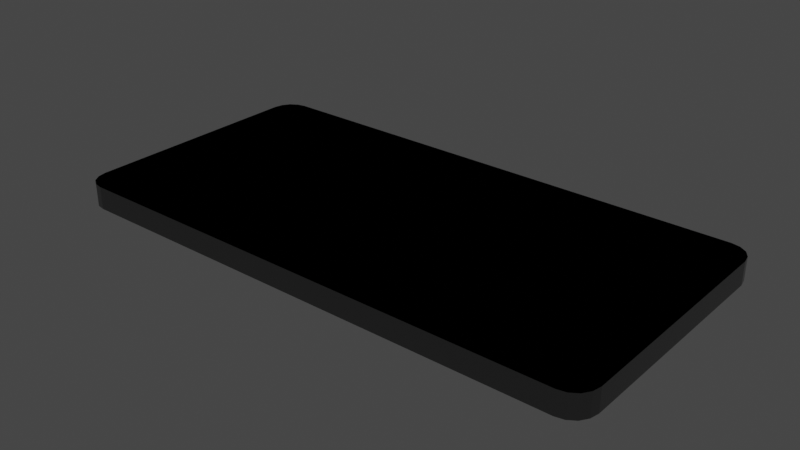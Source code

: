 # Source: vent.blend  (saved by Blender 3.0.42; exported with 4.5.12 LTS)
import bpy
from mathutils import Matrix  # noqa: F401  (used for matrix-valued properties, if any)

bpy.ops.wm.read_factory_settings(use_empty=True)
scene = bpy.context.scene
scene.name = 'Scene'

# ---- collections
col_collection = bpy.data.collections.new('Collection'); scene.collection.children.link(col_collection)

# ---- materials (node trees are filled in below, after node groups)
mat_vent_material = bpy.data.materials.new('vent_material')
mat_vent_material.use_transparent_shadow = False
mat_back_material = bpy.data.materials.new('back_material')
mat_back_material.use_transparent_shadow = False

# ---- material node trees
mat_vent_material.use_nodes = True; mat_vent_material.node_tree.nodes.clear()
_N = mat_vent_material.node_tree.nodes; _L = mat_vent_material.node_tree.links
n0 = _N.new('ShaderNodeBsdfPrincipled'); n0.name = 'Principled BSDF'; n0.location = (10, 300)
n0.distribution = 'GGX'
n0.subsurface_method = 'RANDOM_WALK_SKIN'
n0.inputs[0].default_value = (0.2079, 0.2079, 0.2079, 1.0)
n0.inputs[1].default_value = 1.0
n0.inputs[2].default_value = 0.2
n0.inputs[3].default_value = 1.45
n0.inputs[27].default_value = (0.0, 0.0, 0.0, 1.0)
n0.inputs[28].default_value = 1.0
n1 = _N.new('ShaderNodeOutputMaterial'); n1.name = 'Material Output'; n1.location = (300, 300)
_L.new(n0.outputs[0], n1.inputs[0])
n1.is_active_output = True
mat_back_material.use_nodes = True; mat_back_material.node_tree.nodes.clear()
_N = mat_back_material.node_tree.nodes; _L = mat_back_material.node_tree.links
n0 = _N.new('ShaderNodeBsdfPrincipled'); n0.name = 'Principled BSDF'; n0.location = (10, 300)
n0.distribution = 'GGX'
n0.subsurface_method = 'RANDOM_WALK_SKIN'
n0.inputs[0].default_value = (0.0, 0.0, 0.0, 1.0)
n0.inputs[2].default_value = 1.0
n0.inputs[3].default_value = 1.45
n0.inputs[13].default_value = 0.0
n0.inputs[27].default_value = (0.0, 0.0, 0.0, 1.0)
n0.inputs[28].default_value = 1.0
n1 = _N.new('ShaderNodeOutputMaterial'); n1.name = 'Material Output'; n1.location = (300, 300)
_L.new(n0.outputs[0], n1.inputs[0])
n1.is_active_output = True

# ---- world
world_world = bpy.data.worlds.new('World'); scene.world = world_world
world_world.use_nodes = True; world_world.node_tree.nodes.clear()
_N = world_world.node_tree.nodes; _L = world_world.node_tree.links
n0 = _N.new('ShaderNodeOutputWorld'); n0.name = 'World Output'; n0.location = (300, 300)
n1 = _N.new('ShaderNodeBackground'); n1.name = 'Background'; n1.location = (10, 300)
n1.inputs[0].default_value = (0.05088, 0.05088, 0.05088, 1.0)
_L.new(n1.outputs[0], n0.inputs[0])
n0.is_active_output = True
world_world.color = (0.05088, 0.05088, 0.05088)
world_world.use_sun_shadow = False
world_world.sun_shadow_jitter_overblur = 0.0

# ---- meshes
me_cube_001 = bpy.data.meshes.new('Cube.001')
me_cube_001.from_pydata([(-1.1, -0.5, -0.1), (-1.1, 0.5, -0.1), (1.1, -0.5, -0.1), (1.1, 0.5, -0.1), (-1.1, -0.5, -7.451e-09), (-1.1, 0.5, -7.451e-09), (1.1, 0.5, -7.451e-09), (1.1, -0.5, -7.451e-09), (-1.1, -0.6, 1.49e-08), (-1.2, -0.5, 1.49e-08), (-1.138, -0.5924, 1.49e-08), (-1.171, -0.5707, 1.49e-08), (-1.192, -0.5383, 1.49e-08), (-1.2, 0.5, 1.49e-08), (-1.1, 0.6, 1.49e-08), (-1.192, 0.5383, 1.49e-08), (-1.171, 0.5707, 1.49e-08), (-1.138, 0.5924, 1.49e-08), (1.2, -0.5, 1.49e-08), (1.1, -0.6, 1.49e-08), (1.192, -0.5383, 1.49e-08), (1.171, -0.5707, 1.49e-08), (1.138, -0.5924, 1.49e-08), (1.1, 0.6, 1.49e-08), (1.2, 0.5, 1.49e-08), (1.138, 0.5924, 1.49e-08), (1.171, 0.5707, 1.49e-08), (1.192, 0.5383, 1.49e-08), (-1.2, -0.5, -0.1), (-1.1, -0.6, -0.1), (-1.129, -0.5293, -0.1), (-1.192, -0.5383, -0.1), (-1.171, -0.5707, -0.1), (-1.138, -0.5924, -0.1), (-1.1, 0.6, -0.1), (-1.2, 0.5, -0.1), (-1.129, 0.5293, -0.1), (-1.138, 0.5924, -0.1), (-1.171, 0.5707, -0.1), (-1.192, 0.5383, -0.1), (1.2, 0.5, -0.1), (1.1, 0.6, -0.1), (1.129, 0.5293, -0.1), (1.192, 0.5383, -0.1), (1.171, 0.5707, -0.1), (1.138, 0.5924, -0.1), (1.1, -0.6, -0.1), (1.2, -0.5, -0.1), (1.129, -0.5293, -0.1), (1.138, -0.5924, -0.1), (1.171, -0.5707, -0.1), (1.192, -0.5383, -0.1)], [], [(19, 46, 29, 8), (24, 40, 47, 18), (0, 1, 36, 35, 28, 30), (14, 34, 41, 23), (0, 2, 7, 4), (2, 0, 30, 29, 46, 48), (3, 2, 48, 47, 40, 42), (1, 3, 42, 41, 34, 36), (3, 1, 5, 6), (2, 3, 6, 7), (1, 0, 4, 5), (9, 28, 35, 13), (28, 31, 30), (31, 32, 30), (32, 33, 30), (33, 29, 30), (34, 37, 36), (37, 38, 36), (38, 39, 36), (39, 35, 36), (40, 43, 42), (43, 44, 42), (44, 45, 42), (45, 41, 42), (46, 49, 48), (49, 50, 48), (50, 51, 48), (51, 47, 48), (8, 29, 33, 10), (10, 33, 32, 11), (11, 32, 31, 12), (12, 31, 28, 9), (34, 14, 17, 37), (37, 17, 16, 38), (38, 16, 15, 39), (39, 15, 13, 35), (40, 24, 27, 43), (43, 27, 26, 44), (44, 26, 25, 45), (45, 25, 23, 41), (46, 19, 22, 49), (49, 22, 21, 50), (50, 21, 20, 51), (51, 20, 18, 47), (13, 15, 16, 17, 14, 23, 25, 26, 27, 24, 18, 20, 21, 22, 19, 8, 10, 11, 12, 9)])
me_cube_001.polygons.foreach_set('material_index', [0, 0, 0, 0, 0, 0, 0, 0, 0, 0, 0, 0, 0, 0, 0, 0, 0, 0, 0, 0, 0, 0, 0, 0, 0, 0, 0, 0, 0, 0, 0, 0, 0, 0, 0, 0, 0, 0, 0, 0, 0, 0, 0, 0, 1])
_uv = me_cube_001.uv_layers.new(name='UVMap')
_uv.uv.foreach_set('vector', [0.375, 0.7604, 0.625, 0.7604, 0.625, 0.9896, 0.375, 0.9896, 0.375, 0.5208, 0.625, 0.5208, 0.625, 0.7292, 0.375, 0.7292, 0.8646, 0.7292, 0.8646, 0.5208, 0.8676, 0.5147, 0.875, 0.5208, 0.875, 0.7292, 0.8676, 0.7353, 0.375, 0.2604, 0.625, 0.2604, 0.625, 0.4896, 0.375, 0.4896, 0.8646, 0.7292, 0.6354, 0.7292, 0.6354, 0.7292, 0.8646, 0.7292, 0.6354, 0.7292, 0.8646, 0.7292, 0.8676, 0.7353, 0.8646, 0.75, 0.6354, 0.75, 0.6324, 0.7353, 0.6354, 0.5208, 0.6354, 0.7292, 0.6324, 0.7353, 0.625, 0.7292, 0.625, 0.5208, 0.6324, 0.5147, 0.8646, 0.5208, 0.6354, 0.5208, 0.6324, 0.5147, 0.6354, 0.5, 0.8646, 0.5, 0.8676, 0.5147, 0.6354, 0.5208, 0.8646, 0.5208, 0.8646, 0.5208, 0.6354, 0.5208, 0.6354, 0.7292, 0.6354, 0.5208, 0.6354, 0.5208, 0.6354, 0.7292, 0.8646, 0.5208, 0.8646, 0.7292, 0.8646, 0.7292, 0.8646, 0.5208, 0.375, 0.02083, 0.625, 0.02083, 0.625, 0.2292, 0.375, 0.2292, 0.875, 0.7292, 0.8742, 0.7371, 0.8676, 0.7353, 0.8742, 0.7371, 0.8719, 0.7439, 0.8676, 0.7353, 0.8719, 0.7439, 0.8714, 0.7428, 0.8676, 0.7353, 0.8714, 0.7428, 0.8698, 0.7396, 0.8676, 0.7353, 0.8646, 0.5, 0.8686, 0.5016, 0.8676, 0.5147, 0.8686, 0.5016, 0.8719, 0.5061, 0.8676, 0.5147, 0.8719, 0.5061, 0.875, 0.5129, 0.8676, 0.5147, 0.875, 0.5129, 0.875, 0.5208, 0.8676, 0.5147, 0.625, 0.5208, 0.6258, 0.5129, 0.6324, 0.5147, 0.6258, 0.5129, 0.6281, 0.5061, 0.6324, 0.5147, 0.6281, 0.5061, 0.6314, 0.5, 0.6324, 0.5147, 0.6314, 0.5, 0.6354, 0.5, 0.6324, 0.5147, 0.6354, 0.75, 0.6314, 0.7484, 0.6324, 0.7353, 0.6314, 0.7484, 0.6281, 0.7439, 0.6324, 0.7353, 0.6281, 0.7439, 0.6286, 0.7428, 0.6324, 0.7353, 0.6286, 0.7428, 0.6302, 0.7396, 0.6324, 0.7353, 0.375, 0.9896, 0.625, 0.9896, 0.625, 0.9936, 0.375, 0.9936, 0.375, 0.9936, 0.625, 0.9936, 0.625, 1.0, 0.375, 1.0, 0.375, 0.0, 0.625, 0.0, 0.625, 0.01286, 0.375, 0.01286, 0.375, 0.01286, 0.625, 0.01286, 0.625, 0.02083, 0.375, 0.02083, 0.625, 0.2604, 0.375, 0.2604, 0.375, 0.2564, 0.625, 0.2564, 0.625, 0.2564, 0.375, 0.2564, 0.375, 0.25, 0.625, 0.25, 0.625, 0.25, 0.375, 0.25, 0.375, 0.2371, 0.625, 0.2371, 0.625, 0.2371, 0.375, 0.2371, 0.375, 0.2292, 0.625, 0.2292, 0.625, 0.5208, 0.375, 0.5208, 0.375, 0.5128, 0.625, 0.5129, 0.625, 0.5129, 0.375, 0.5128, 0.375, 0.5015, 0.625, 0.5, 0.625, 0.5, 0.375, 0.5015, 0.375, 0.4943, 0.625, 0.4936, 0.625, 0.4936, 0.375, 0.4943, 0.375, 0.4896, 0.625, 0.4896, 0.625, 0.7604, 0.375, 0.7604, 0.375, 0.7557, 0.625, 0.7564, 0.625, 0.7564, 0.375, 0.7557, 0.375, 0.7485, 0.625, 0.75, 0.625, 0.75, 0.375, 0.7485, 0.375, 0.7372, 0.625, 0.7371, 0.625, 0.7371, 0.375, 0.7372, 0.375, 0.7292, 0.625, 0.7292, 0.375, 0.3125, 0.375, 0.2888, 0.375, 0.2699, 0.375, 0.2606, 0.375, 0.2604, 0.375, 0.4896, 0.375, 0.4943, 0.375, 0.5015, 0.375, 0.5128, 0.375, 0.5208, 0.375, 0.7292, 0.375, 0.7372, 0.375, 0.7485, 0.375, 0.7557, 0.375, 0.7604, 0.375, 0.9896, 0.375, 0.9894, 0.375, 0.9801, 0.375, 0.9612, 0.375, 0.9375])
me_cube_001.materials.append(mat_vent_material)
me_cube_001.materials.append(mat_back_material)
me_cube_001.use_remesh_fix_poles = True
me_cube_001.use_remesh_preserve_attributes = False
me_cube_001.update()
me_plane = bpy.data.meshes.new('Plane')
me_plane.from_pydata([(-1.0, -9.8, 0.0), (1.0, -9.8, 0.0), (-1.0, -8.2, -0.1), (1.0, -8.2, -0.1), (-1.0, -7.8, 0.0), (1.0, -7.8, 0.0), (-1.0, -6.2, -0.1), (1.0, -6.2, -0.1), (-1.0, -5.8, 0.0), (1.0, -5.8, 0.0), (-1.0, -4.2, -0.1), (1.0, -4.2, -0.1), (-1.0, -3.8, 0.0), (1.0, -3.8, 0.0), (-1.0, -2.2, -0.1), (1.0, -2.2, -0.1), (-1.0, -1.8, 0.0), (1.0, -1.8, 0.0), (-1.0, -0.2, -0.1), (1.0, -0.2, -0.1), (-1.0, 0.2, 0.0), (1.0, 0.2, 0.0), (-1.0, 1.8, -0.1), (1.0, 1.8, -0.1), (-1.0, 2.2, 0.0), (1.0, 2.2, 0.0), (-1.0, 3.8, -0.1), (1.0, 3.8, -0.1), (-1.0, 4.2, 0.0), (1.0, 4.2, 0.0), (-1.0, 5.8, -0.1), (1.0, 5.8, -0.1), (-1.0, 6.2, 0.0), (1.0, 6.2, 0.0), (-1.0, 7.8, -0.1), (1.0, 7.8, -0.1), (-1.0, 8.2, 0.0), (1.0, 8.2, 0.0), (-1.0, 9.8, -0.1), (1.0, 9.8, -0.1)], [], [(0, 1, 3, 2), (4, 5, 7, 6), (8, 9, 11, 10), (12, 13, 15, 14), (16, 17, 19, 18), (20, 21, 23, 22), (24, 25, 27, 26), (28, 29, 31, 30), (32, 33, 35, 34), (36, 37, 39, 38)])
_uv = me_plane.uv_layers.new(name='UVMap')
_uv.uv.foreach_set('vector', [0.0, 0.0, 1.0, 0.0, 1.0, 1.0, 0.0, 1.0, 0.0, 0.0, 1.0, 0.0, 1.0, 1.0, 0.0, 1.0, 0.0, 0.0, 1.0, 0.0, 1.0, 1.0, 0.0, 1.0, 0.0, 0.0, 1.0, 0.0, 1.0, 1.0, 0.0, 1.0, 0.0, 0.0, 1.0, 0.0, 1.0, 1.0, 0.0, 1.0, 0.0, 0.0, 1.0, 0.0, 1.0, 1.0, 0.0, 1.0, 0.0, 0.0, 1.0, 0.0, 1.0, 1.0, 0.0, 1.0, 0.0, 0.0, 1.0, 0.0, 1.0, 1.0, 0.0, 1.0, 0.0, 0.0, 1.0, 0.0, 1.0, 1.0, 0.0, 1.0, 0.0, 0.0, 1.0, 0.0, 1.0, 1.0, 0.0, 1.0])
me_plane.materials.append(mat_vent_material)
me_plane.use_remesh_fix_poles = True
me_plane.use_remesh_preserve_attributes = False
me_plane.update()

# ---- objects
ob_sides = bpy.data.objects.new('sides', me_cube_001)
ob_fins = bpy.data.objects.new('fins', me_plane)

# ---- transforms, parenting, visibility, modifiers, constraints
ob_sides.location = (0.0, 0.0, 0.0)
ob_fins.location = (0.0, 0.0, 0.0)
ob_fins.scale = (1.1, 0.05, 1.0)

# ---- collection membership
col_collection.objects.link(ob_sides)
col_collection.objects.link(ob_fins)

# ---- scene / render settings (as saved in the file)
scene.frame_start = 1; scene.frame_end = 250; scene.frame_set(1)
scene.render.engine = 'BLENDER_EEVEE_NEXT'
scene.cycles.sampling_pattern = 'TABULATED_SOBOL'
scene.cycles.use_light_tree = False
scene.view_settings.view_transform = 'Filmic'
bpy.context.view_layer.update()

# ---- added for rendering (the .blend has no active camera and no usable light): camera, sun
cam_auto = bpy.data.cameras.new('AutoCamera')
cam_auto.lens = 50.0
cam_auto.sensor_width = 36.0
cam_auto.clip_end = 1000.0
ob_auto_camera = bpy.data.objects.new('AutoCamera', cam_auto)
scene.collection.objects.link(ob_auto_camera)
ob_auto_camera.location = (2.48436, -2.98123, 1.93749)
ob_auto_camera.rotation_euler = (1.09748, -7.21219e-08, 0.694738)
scene.camera = ob_auto_camera
light_auto_sun = bpy.data.lights.new('AutoSun', 'SUN')
light_auto_sun.energy = 3.0
light_auto_sun.angle = 0.0523599
ob_auto_sun = bpy.data.objects.new('AutoSun', light_auto_sun)
scene.collection.objects.link(ob_auto_sun)
ob_auto_sun.rotation_euler = (0.872665, 0.174533, 0.523599)
bpy.context.view_layer.update()
